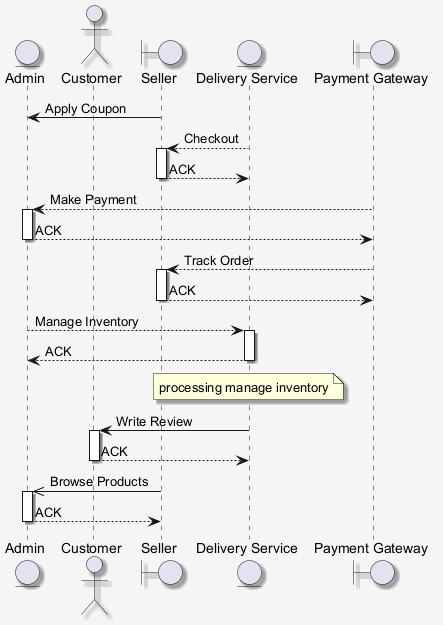

The diagram above was rendered by PlantUML. Its source (embedded in the PNG):
@startuml
skinparam shadowing false
skinparam backgroundColor #F5F5F5
skinparam shadowing true
entity "Admin" as A
actor "Customer" as C
boundary "Seller" as S
entity "Delivery Service" as DS
boundary "Payment Gateway" as PG
S -> A : Apply Coupon
DS --> S : Checkout
activate S
S --> DS : ACK
deactivate S
PG --> A : Make Payment
activate A
A --> PG : ACK
deactivate A
PG --> S : Track Order
activate S
S --> PG : ACK
deactivate S
A --> DS : Manage Inventory
activate DS
DS --> A : ACK
deactivate DS
note over DS : processing manage inventory
DS -> C : Write Review
activate C
C --> DS : ACK
deactivate C
S ->> A : Browse Products
activate A
A --> S : ACK
deactivate A
@enduml